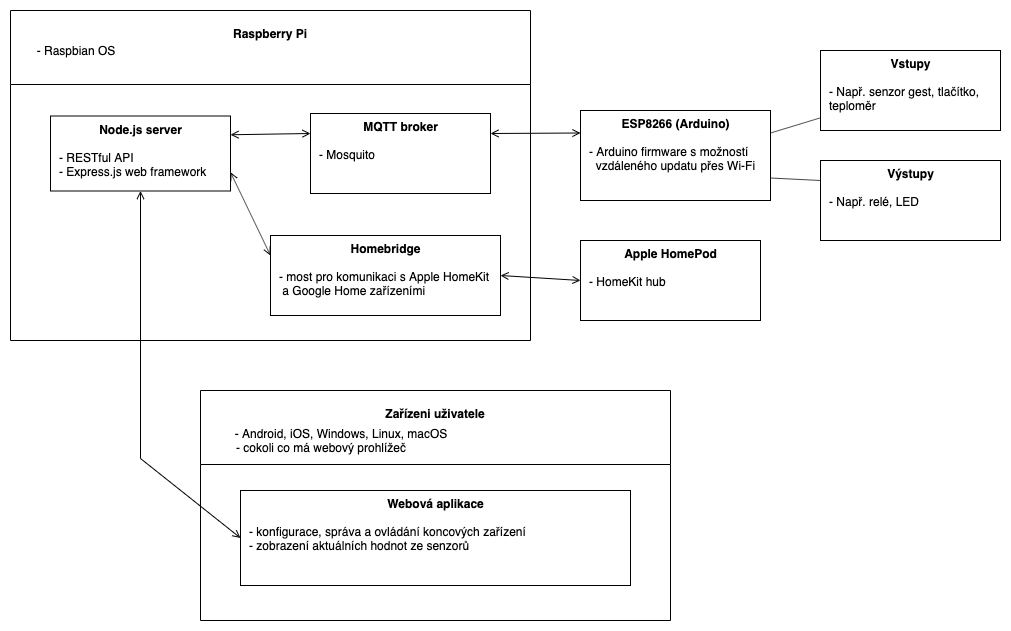

The diagram above was exported from draw.io. Its source (the exported page's mxGraphModel, read from the mxfile embedded in the PNG):
<mxGraphModel dx="932" dy="560" grid="1" gridSize="10" guides="1" tooltips="1" connect="1" arrows="1" fold="1" page="1" pageScale="1" pageWidth="1100" pageHeight="850" background="#ffffff" math="0" shadow="0">
  <root>
    <mxCell id="0" />
    <mxCell id="1" parent="0" />
    <mxCell id="R4oKB0N7zy4VK99BQnVF-3" value="Raspberry Pi&#10;&#10;" style="swimlane;startSize=74;fontStyle=1" vertex="1" parent="1">
      <mxGeometry x="50" y="120" width="520" height="330" as="geometry">
        <mxRectangle x="80" y="80" width="100" height="23" as="alternateBounds" />
      </mxGeometry>
    </mxCell>
    <mxCell id="R4oKB0N7zy4VK99BQnVF-39" style="edgeStyle=none;rounded=0;orthogonalLoop=1;jettySize=auto;html=1;exitX=1;exitY=0.75;exitDx=0;exitDy=0;entryX=0;entryY=0.25;entryDx=0;entryDy=0;startArrow=open;startFill=0;endArrow=open;endFill=0;strokeColor=#000000;" edge="1" parent="R4oKB0N7zy4VK99BQnVF-3" source="R4oKB0N7zy4VK99BQnVF-7" target="R4oKB0N7zy4VK99BQnVF-38">
      <mxGeometry relative="1" as="geometry" />
    </mxCell>
    <mxCell id="R4oKB0N7zy4VK99BQnVF-7" value="&lt;p style=&quot;margin: 0px ; margin-top: 6px ; text-align: center&quot;&gt;&lt;b&gt;Node.js server&lt;/b&gt;&lt;/p&gt;&lt;p style=&quot;margin: 0px ; margin-left: 8px&quot;&gt;&lt;br&gt;&lt;/p&gt;&lt;p style=&quot;margin: 0px ; margin-left: 8px&quot;&gt;- RESTful API&lt;br&gt;&lt;/p&gt;&lt;p style=&quot;margin: 0px ; margin-left: 8px&quot;&gt;- Express.js web framework&lt;/p&gt;" style="align=left;overflow=fill;html=1;" vertex="1" parent="R4oKB0N7zy4VK99BQnVF-3">
      <mxGeometry x="40" y="105.5" width="180" height="75" as="geometry" />
    </mxCell>
    <mxCell id="R4oKB0N7zy4VK99BQnVF-9" value="&lt;p style=&quot;margin: 0px ; margin-top: 6px ; text-align: center&quot;&gt;&lt;b&gt;MQTT broker&lt;/b&gt;&lt;/p&gt;&lt;p style=&quot;margin: 0px ; margin-left: 8px&quot;&gt;&lt;br&gt;&lt;/p&gt;&lt;p style=&quot;margin: 0px ; margin-left: 8px&quot;&gt;- Mosquito&lt;br&gt;&lt;/p&gt;" style="align=left;overflow=fill;html=1;" vertex="1" parent="R4oKB0N7zy4VK99BQnVF-3">
      <mxGeometry x="300" y="103" width="180" height="80" as="geometry" />
    </mxCell>
    <mxCell id="R4oKB0N7zy4VK99BQnVF-15" value="" style="endArrow=open;html=1;entryX=0;entryY=0.25;entryDx=0;entryDy=0;exitX=1;exitY=0.25;exitDx=0;exitDy=0;strokeColor=#000000;startArrow=open;startFill=0;endFill=0;" edge="1" parent="R4oKB0N7zy4VK99BQnVF-3" source="R4oKB0N7zy4VK99BQnVF-7" target="R4oKB0N7zy4VK99BQnVF-9">
      <mxGeometry width="50" height="50" relative="1" as="geometry">
        <mxPoint x="480" y="85" as="sourcePoint" />
        <mxPoint x="690" y="82.5" as="targetPoint" />
      </mxGeometry>
    </mxCell>
    <mxCell id="R4oKB0N7zy4VK99BQnVF-26" value="- Raspbian OS" style="text;html=1;strokeColor=none;fillColor=none;align=center;verticalAlign=middle;whiteSpace=wrap;rounded=0;" vertex="1" parent="R4oKB0N7zy4VK99BQnVF-3">
      <mxGeometry y="30" width="130" height="20" as="geometry" />
    </mxCell>
    <mxCell id="R4oKB0N7zy4VK99BQnVF-38" value="&lt;p style=&quot;margin: 0px ; margin-top: 6px ; text-align: center&quot;&gt;&lt;b&gt;Homebridge&lt;/b&gt;&lt;/p&gt;&lt;p style=&quot;margin: 0px ; margin-left: 8px&quot;&gt;&lt;br&gt;&lt;/p&gt;&lt;p style=&quot;margin: 0px ; margin-left: 8px&quot;&gt;- most pro komunikaci s Apple HomeKit&lt;br&gt;&lt;/p&gt;&lt;p style=&quot;margin: 0px ; margin-left: 8px&quot;&gt;&amp;nbsp;a Google Home zařízeními&lt;/p&gt;" style="align=left;overflow=fill;html=1;" vertex="1" parent="R4oKB0N7zy4VK99BQnVF-3">
      <mxGeometry x="260" y="225" width="230" height="80" as="geometry" />
    </mxCell>
    <mxCell id="R4oKB0N7zy4VK99BQnVF-13" value="&lt;p style=&quot;margin: 0px ; margin-top: 6px ; text-align: center&quot;&gt;&lt;b&gt;ESP8266 (Arduino)&lt;/b&gt;&lt;/p&gt;&lt;p style=&quot;margin: 0px ; margin-left: 8px&quot;&gt;&lt;br&gt;&lt;/p&gt;&lt;p style=&quot;margin: 0px ; margin-left: 8px&quot;&gt;- Arduino firmware s možností&lt;/p&gt;&lt;p style=&quot;margin: 0px ; margin-left: 8px&quot;&gt;&amp;nbsp; vzdáleného updatu přes Wi-Fi&lt;/p&gt;" style="align=left;overflow=fill;html=1;" vertex="1" parent="1">
      <mxGeometry x="620" y="220" width="190" height="90" as="geometry" />
    </mxCell>
    <mxCell id="R4oKB0N7zy4VK99BQnVF-14" value="" style="endArrow=open;html=1;entryX=0;entryY=0.25;entryDx=0;entryDy=0;exitX=1;exitY=0.25;exitDx=0;exitDy=0;startArrow=open;startFill=0;endFill=0;" edge="1" parent="1" source="R4oKB0N7zy4VK99BQnVF-9" target="R4oKB0N7zy4VK99BQnVF-13">
      <mxGeometry width="50" height="50" relative="1" as="geometry">
        <mxPoint x="260" y="400" as="sourcePoint" />
        <mxPoint x="700" y="250" as="targetPoint" />
      </mxGeometry>
    </mxCell>
    <mxCell id="R4oKB0N7zy4VK99BQnVF-18" value="&lt;p style=&quot;margin: 0px ; margin-top: 6px ; text-align: center&quot;&gt;&lt;b&gt;Vstupy&lt;/b&gt;&lt;/p&gt;&lt;p style=&quot;margin: 0px ; margin-left: 8px&quot;&gt;&lt;br&gt;&lt;/p&gt;&lt;p style=&quot;margin: 0px ; margin-left: 8px&quot;&gt;- Např. senzor gest, tlačítko,&lt;/p&gt;&lt;p style=&quot;margin: 0px ; margin-left: 8px&quot;&gt;teploměr&lt;/p&gt;" style="align=left;overflow=fill;html=1;" vertex="1" parent="1">
      <mxGeometry x="860" y="160" width="180" height="80" as="geometry" />
    </mxCell>
    <mxCell id="R4oKB0N7zy4VK99BQnVF-22" value="" style="endArrow=none;html=1;startArrow=none;startFill=0;endFill=0;exitX=1;exitY=0.25;exitDx=0;exitDy=0;" edge="1" parent="1" source="R4oKB0N7zy4VK99BQnVF-13" target="R4oKB0N7zy4VK99BQnVF-18">
      <mxGeometry width="50" height="50" relative="1" as="geometry">
        <mxPoint x="840" y="240" as="sourcePoint" />
        <mxPoint x="630" y="250" as="targetPoint" />
      </mxGeometry>
    </mxCell>
    <mxCell id="R4oKB0N7zy4VK99BQnVF-23" value="&lt;p style=&quot;margin: 0px ; margin-top: 6px ; text-align: center&quot;&gt;&lt;b&gt;Výstupy&lt;/b&gt;&lt;/p&gt;&lt;p style=&quot;margin: 0px ; margin-left: 8px&quot;&gt;&lt;br&gt;&lt;/p&gt;&lt;p style=&quot;margin: 0px ; margin-left: 8px&quot;&gt;- Např. relé, LED&lt;/p&gt;" style="align=left;overflow=fill;html=1;" vertex="1" parent="1">
      <mxGeometry x="860" y="270" width="180" height="80" as="geometry" />
    </mxCell>
    <mxCell id="R4oKB0N7zy4VK99BQnVF-24" value="" style="endArrow=none;html=1;entryX=0;entryY=0.25;entryDx=0;entryDy=0;startArrow=none;startFill=0;endFill=0;exitX=1;exitY=0.75;exitDx=0;exitDy=0;" edge="1" parent="1" source="R4oKB0N7zy4VK99BQnVF-13" target="R4oKB0N7zy4VK99BQnVF-23">
      <mxGeometry width="50" height="50" relative="1" as="geometry">
        <mxPoint x="810" y="250" as="sourcePoint" />
        <mxPoint x="840" y="250" as="targetPoint" />
      </mxGeometry>
    </mxCell>
    <mxCell id="R4oKB0N7zy4VK99BQnVF-28" value="Zařízeni uživatele&#10;&#10;" style="swimlane;startSize=74;fontStyle=1" vertex="1" parent="1">
      <mxGeometry x="240" y="500" width="470" height="230" as="geometry">
        <mxRectangle x="80" y="80" width="100" height="23" as="alternateBounds" />
      </mxGeometry>
    </mxCell>
    <mxCell id="R4oKB0N7zy4VK99BQnVF-32" value="- Android, iOS, Windows, Linux, macOS&lt;br&gt;- cokoli co má webový prohlížeč&amp;nbsp; &amp;nbsp; &amp;nbsp; &amp;nbsp; &amp;nbsp; &amp;nbsp;&amp;nbsp;" style="text;html=1;strokeColor=none;fillColor=none;align=center;verticalAlign=middle;whiteSpace=wrap;rounded=0;" vertex="1" parent="R4oKB0N7zy4VK99BQnVF-28">
      <mxGeometry y="30" width="280" height="40" as="geometry" />
    </mxCell>
    <mxCell id="R4oKB0N7zy4VK99BQnVF-36" value="&lt;p style=&quot;margin: 0px ; margin-top: 6px ; text-align: center&quot;&gt;&lt;b&gt;Webová aplikace&lt;/b&gt;&lt;/p&gt;&lt;p style=&quot;margin: 0px ; margin-left: 8px&quot;&gt;&lt;br&gt;&lt;/p&gt;&lt;p style=&quot;margin: 0px ; margin-left: 8px&quot;&gt;- konfigurace, správa a ovládání koncových zařízení&lt;/p&gt;&lt;p style=&quot;margin: 0px ; margin-left: 8px&quot;&gt;- zobrazení aktuálních hodnot ze senzorů&lt;/p&gt;" style="align=left;overflow=fill;html=1;" vertex="1" parent="R4oKB0N7zy4VK99BQnVF-28">
      <mxGeometry x="40" y="100" width="390" height="95" as="geometry" />
    </mxCell>
    <mxCell id="R4oKB0N7zy4VK99BQnVF-37" style="edgeStyle=none;rounded=0;orthogonalLoop=1;jettySize=auto;html=1;exitX=0.5;exitY=1;exitDx=0;exitDy=0;entryX=0;entryY=0.5;entryDx=0;entryDy=0;startArrow=open;startFill=0;endArrow=open;endFill=0;strokeColor=#000000;" edge="1" parent="1" source="R4oKB0N7zy4VK99BQnVF-7" target="R4oKB0N7zy4VK99BQnVF-36">
      <mxGeometry relative="1" as="geometry">
        <Array as="points">
          <mxPoint x="180" y="568" />
        </Array>
      </mxGeometry>
    </mxCell>
    <mxCell id="R4oKB0N7zy4VK99BQnVF-40" value="&lt;p style=&quot;margin: 0px ; margin-top: 6px ; text-align: center&quot;&gt;&lt;b&gt;Apple HomePod&lt;/b&gt;&lt;/p&gt;&lt;p style=&quot;margin: 0px ; margin-left: 8px&quot;&gt;&lt;br&gt;&lt;/p&gt;&lt;p style=&quot;margin: 0px ; margin-left: 8px&quot;&gt;- HomeKit hub&lt;/p&gt;" style="align=left;overflow=fill;html=1;" vertex="1" parent="1">
      <mxGeometry x="620" y="350" width="180" height="80" as="geometry" />
    </mxCell>
    <mxCell id="R4oKB0N7zy4VK99BQnVF-41" style="edgeStyle=none;rounded=0;orthogonalLoop=1;jettySize=auto;html=1;exitX=1;exitY=0.5;exitDx=0;exitDy=0;entryX=0;entryY=0.5;entryDx=0;entryDy=0;startArrow=open;startFill=0;endArrow=open;endFill=0;strokeColor=#000000;" edge="1" parent="1" source="R4oKB0N7zy4VK99BQnVF-38" target="R4oKB0N7zy4VK99BQnVF-40">
      <mxGeometry relative="1" as="geometry" />
    </mxCell>
  </root>
</mxGraphModel>